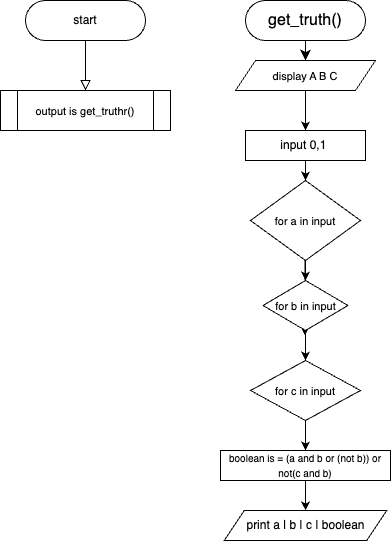

The diagram above was exported from draw.io. Its source (the exported page's mxGraphModel, read from the mxfile embedded in the PNG):
<mxGraphModel dx="598" dy="542" grid="1" gridSize="10" guides="1" tooltips="1" connect="1" arrows="1" fold="1" page="1" pageScale="1" pageWidth="827" pageHeight="1169" math="0" shadow="0">
  <root>
    <mxCell id="WIyWlLk6GJQsqaUBKTNV-0" />
    <mxCell id="WIyWlLk6GJQsqaUBKTNV-1" parent="WIyWlLk6GJQsqaUBKTNV-0" />
    <mxCell id="WIyWlLk6GJQsqaUBKTNV-2" value="" style="rounded=0;html=1;jettySize=auto;orthogonalLoop=1;fontSize=11;endArrow=block;endFill=0;endSize=8;strokeWidth=1;shadow=0;labelBackgroundColor=none;edgeStyle=orthogonalEdgeStyle;" parent="WIyWlLk6GJQsqaUBKTNV-1" source="WIyWlLk6GJQsqaUBKTNV-3" edge="1">
      <mxGeometry relative="1" as="geometry">
        <mxPoint x="220" y="170" as="targetPoint" />
      </mxGeometry>
    </mxCell>
    <mxCell id="WIyWlLk6GJQsqaUBKTNV-3" value="start" style="rounded=1;whiteSpace=wrap;html=1;fontSize=12;glass=0;strokeWidth=1;shadow=0;arcSize=50;" parent="WIyWlLk6GJQsqaUBKTNV-1" vertex="1">
      <mxGeometry x="160" y="80" width="120" height="40" as="geometry" />
    </mxCell>
    <mxCell id="oZ0sD2FBLirjJ_MBPEX6-9" value="&lt;font style=&quot;font-size: 11px;&quot;&gt;output is get_truthr()&lt;/font&gt;" style="shape=process;whiteSpace=wrap;html=1;backgroundOutline=1;fontSize=16;" parent="WIyWlLk6GJQsqaUBKTNV-1" vertex="1">
      <mxGeometry x="135" y="170" width="170" height="40" as="geometry" />
    </mxCell>
    <mxCell id="oZ0sD2FBLirjJ_MBPEX6-12" style="edgeStyle=none;curved=1;rounded=0;orthogonalLoop=1;jettySize=auto;html=1;entryX=0.5;entryY=0;entryDx=0;entryDy=0;fontSize=12;startSize=8;endSize=8;" parent="WIyWlLk6GJQsqaUBKTNV-1" source="oZ0sD2FBLirjJ_MBPEX6-9" target="oZ0sD2FBLirjJ_MBPEX6-9" edge="1">
      <mxGeometry relative="1" as="geometry" />
    </mxCell>
    <mxCell id="oZ0sD2FBLirjJ_MBPEX6-22" value="" style="edgeStyle=none;curved=1;rounded=0;orthogonalLoop=1;jettySize=auto;html=1;fontSize=12;startSize=8;endSize=8;entryX=0.5;entryY=0;entryDx=0;entryDy=0;" parent="WIyWlLk6GJQsqaUBKTNV-1" source="oZ0sD2FBLirjJ_MBPEX6-13" target="-hytAs8V_8agB1pyp3-9-1" edge="1">
      <mxGeometry relative="1" as="geometry" />
    </mxCell>
    <mxCell id="oZ0sD2FBLirjJ_MBPEX6-13" value="get_truth()" style="rounded=1;whiteSpace=wrap;html=1;fontSize=16;arcSize=50;" parent="WIyWlLk6GJQsqaUBKTNV-1" vertex="1">
      <mxGeometry x="380" y="80" width="120" height="40" as="geometry" />
    </mxCell>
    <mxCell id="oZ0sD2FBLirjJ_MBPEX6-23" value="" style="edgeStyle=none;curved=1;rounded=0;orthogonalLoop=1;jettySize=auto;html=1;fontSize=12;startSize=8;endSize=8;" parent="WIyWlLk6GJQsqaUBKTNV-1" target="oZ0sD2FBLirjJ_MBPEX6-16" edge="1">
      <mxGeometry relative="1" as="geometry">
        <mxPoint x="431.25" y="285" as="sourcePoint" />
      </mxGeometry>
    </mxCell>
    <mxCell id="oZ0sD2FBLirjJ_MBPEX6-24" value="&lt;font style=&quot;font-size: 12px;&quot;&gt;yes&lt;/font&gt;" style="edgeLabel;html=1;align=center;verticalAlign=middle;resizable=0;points=[];fontSize=16;" parent="oZ0sD2FBLirjJ_MBPEX6-23" vertex="1" connectable="0">
      <mxGeometry x="-0.2083" y="3" relative="1" as="geometry">
        <mxPoint as="offset" />
      </mxGeometry>
    </mxCell>
    <mxCell id="oZ0sD2FBLirjJ_MBPEX6-30" value="" style="edgeStyle=none;curved=1;rounded=0;orthogonalLoop=1;jettySize=auto;html=1;fontSize=12;startSize=8;endSize=8;" parent="WIyWlLk6GJQsqaUBKTNV-1" edge="1">
      <mxGeometry relative="1" as="geometry">
        <mxPoint x="439.5" y="415" as="targetPoint" />
        <mxPoint x="439.5" y="330" as="sourcePoint" />
      </mxGeometry>
    </mxCell>
    <mxCell id="-hytAs8V_8agB1pyp3-9-13" value="" style="edgeStyle=orthogonalEdgeStyle;rounded=0;orthogonalLoop=1;jettySize=auto;html=1;" edge="1" parent="WIyWlLk6GJQsqaUBKTNV-1" source="oZ0sD2FBLirjJ_MBPEX6-16" target="oZ0sD2FBLirjJ_MBPEX6-31">
      <mxGeometry relative="1" as="geometry" />
    </mxCell>
    <mxCell id="oZ0sD2FBLirjJ_MBPEX6-16" value="&lt;font style=&quot;font-size: 11px;&quot;&gt;for a in input&lt;/font&gt;" style="rhombus;whiteSpace=wrap;html=1;fontSize=16;" parent="WIyWlLk6GJQsqaUBKTNV-1" vertex="1">
      <mxGeometry x="385" y="260" width="110" height="80" as="geometry" />
    </mxCell>
    <mxCell id="-hytAs8V_8agB1pyp3-9-11" value="" style="edgeStyle=orthogonalEdgeStyle;rounded=0;orthogonalLoop=1;jettySize=auto;html=1;" edge="1" parent="WIyWlLk6GJQsqaUBKTNV-1" source="oZ0sD2FBLirjJ_MBPEX6-31" target="-hytAs8V_8agB1pyp3-9-8">
      <mxGeometry relative="1" as="geometry" />
    </mxCell>
    <mxCell id="-hytAs8V_8agB1pyp3-9-12" style="edgeStyle=orthogonalEdgeStyle;rounded=0;orthogonalLoop=1;jettySize=auto;html=1;" edge="1" parent="WIyWlLk6GJQsqaUBKTNV-1" source="oZ0sD2FBLirjJ_MBPEX6-31">
      <mxGeometry relative="1" as="geometry">
        <mxPoint x="440" y="380" as="targetPoint" />
      </mxGeometry>
    </mxCell>
    <mxCell id="oZ0sD2FBLirjJ_MBPEX6-31" value="&lt;font style=&quot;font-size: 11px;&quot;&gt;for b in input&lt;/font&gt;" style="rhombus;whiteSpace=wrap;html=1;fontSize=16;" parent="WIyWlLk6GJQsqaUBKTNV-1" vertex="1">
      <mxGeometry x="397.5" y="360" width="85" height="50" as="geometry" />
    </mxCell>
    <mxCell id="-hytAs8V_8agB1pyp3-9-6" style="edgeStyle=orthogonalEdgeStyle;rounded=0;orthogonalLoop=1;jettySize=auto;html=1;entryX=0.5;entryY=0;entryDx=0;entryDy=0;" edge="1" parent="WIyWlLk6GJQsqaUBKTNV-1" source="-hytAs8V_8agB1pyp3-9-1" target="-hytAs8V_8agB1pyp3-9-3">
      <mxGeometry relative="1" as="geometry" />
    </mxCell>
    <mxCell id="-hytAs8V_8agB1pyp3-9-1" value="&lt;span style=&quot;font-size: 11px;&quot;&gt;display A B C&lt;/span&gt;" style="shape=parallelogram;perimeter=parallelogramPerimeter;whiteSpace=wrap;html=1;fixedSize=1;fontSize=16;" vertex="1" parent="WIyWlLk6GJQsqaUBKTNV-1">
      <mxGeometry x="370" y="140" width="140" height="30" as="geometry" />
    </mxCell>
    <mxCell id="-hytAs8V_8agB1pyp3-9-7" style="edgeStyle=orthogonalEdgeStyle;rounded=0;orthogonalLoop=1;jettySize=auto;html=1;entryX=0.5;entryY=0;entryDx=0;entryDy=0;" edge="1" parent="WIyWlLk6GJQsqaUBKTNV-1" source="-hytAs8V_8agB1pyp3-9-3" target="oZ0sD2FBLirjJ_MBPEX6-16">
      <mxGeometry relative="1" as="geometry" />
    </mxCell>
    <mxCell id="-hytAs8V_8agB1pyp3-9-3" value="input 0,1&amp;nbsp;" style="rounded=0;whiteSpace=wrap;html=1;" vertex="1" parent="WIyWlLk6GJQsqaUBKTNV-1">
      <mxGeometry x="380" y="210" width="120" height="30" as="geometry" />
    </mxCell>
    <mxCell id="-hytAs8V_8agB1pyp3-9-5" style="edgeStyle=orthogonalEdgeStyle;rounded=0;orthogonalLoop=1;jettySize=auto;html=1;exitX=0.5;exitY=1;exitDx=0;exitDy=0;" edge="1" parent="WIyWlLk6GJQsqaUBKTNV-1" source="-hytAs8V_8agB1pyp3-9-3" target="-hytAs8V_8agB1pyp3-9-3">
      <mxGeometry relative="1" as="geometry" />
    </mxCell>
    <mxCell id="-hytAs8V_8agB1pyp3-9-16" value="" style="edgeStyle=orthogonalEdgeStyle;rounded=0;orthogonalLoop=1;jettySize=auto;html=1;" edge="1" parent="WIyWlLk6GJQsqaUBKTNV-1" source="-hytAs8V_8agB1pyp3-9-8" target="-hytAs8V_8agB1pyp3-9-15">
      <mxGeometry relative="1" as="geometry" />
    </mxCell>
    <mxCell id="-hytAs8V_8agB1pyp3-9-8" value="&lt;font style=&quot;font-size: 11px;&quot;&gt;for c in input&lt;/font&gt;" style="rhombus;whiteSpace=wrap;html=1;fontSize=16;" vertex="1" parent="WIyWlLk6GJQsqaUBKTNV-1">
      <mxGeometry x="385" y="440" width="110" height="60" as="geometry" />
    </mxCell>
    <mxCell id="-hytAs8V_8agB1pyp3-9-9" value="print a | b | c | boolean" style="shape=parallelogram;perimeter=parallelogramPerimeter;whiteSpace=wrap;html=1;fixedSize=1;" vertex="1" parent="WIyWlLk6GJQsqaUBKTNV-1">
      <mxGeometry x="358.75" y="590" width="162.5" height="30" as="geometry" />
    </mxCell>
    <mxCell id="-hytAs8V_8agB1pyp3-9-17" value="" style="edgeStyle=orthogonalEdgeStyle;rounded=0;orthogonalLoop=1;jettySize=auto;html=1;" edge="1" parent="WIyWlLk6GJQsqaUBKTNV-1" source="-hytAs8V_8agB1pyp3-9-15" target="-hytAs8V_8agB1pyp3-9-9">
      <mxGeometry relative="1" as="geometry" />
    </mxCell>
    <mxCell id="-hytAs8V_8agB1pyp3-9-15" value="&lt;font style=&quot;font-size: 10px;&quot;&gt;boolean is = (a and b or (not b)) or not(c and b)&lt;/font&gt;" style="rounded=0;whiteSpace=wrap;html=1;" vertex="1" parent="WIyWlLk6GJQsqaUBKTNV-1">
      <mxGeometry x="355" y="530" width="170" height="30" as="geometry" />
    </mxCell>
  </root>
</mxGraphModel>